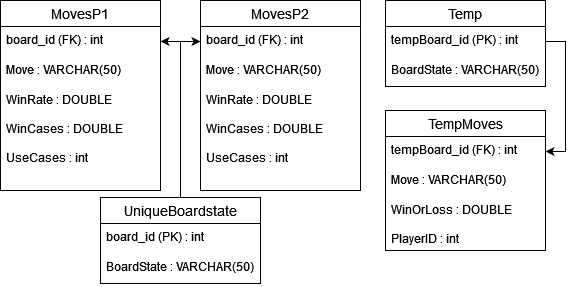

The diagram above was exported from draw.io. Its source (the exported page's mxGraphModel, read from the mxfile embedded in the PNG):
<mxGraphModel dx="1050" dy="530" grid="1" gridSize="10" guides="1" tooltips="1" connect="1" arrows="1" fold="1" page="1" pageScale="1" pageWidth="850" pageHeight="1100" math="0" shadow="0" extFonts="Permanent Marker^https://fonts.googleapis.com/css?family=Permanent+Marker">
  <root>
    <mxCell id="0" />
    <mxCell id="1" parent="0" />
    <mxCell id="pyaWxzly3JZFfHi5HF5i-48" value="UniqueBoardstate" style="swimlane;fontStyle=0;childLayout=stackLayout;horizontal=1;startSize=26;horizontalStack=0;resizeParent=1;resizeParentMax=0;resizeLast=0;collapsible=1;marginBottom=0;align=center;fontSize=14;" parent="1" vertex="1">
      <mxGeometry x="140" y="367" width="160" height="86" as="geometry" />
    </mxCell>
    <mxCell id="pyaWxzly3JZFfHi5HF5i-49" value="board_id (PK) : int" style="text;strokeColor=none;fillColor=none;spacingLeft=4;spacingRight=4;overflow=hidden;rotatable=0;points=[[0,0.5],[1,0.5]];portConstraint=eastwest;fontSize=12;whiteSpace=wrap;html=1;" parent="pyaWxzly3JZFfHi5HF5i-48" vertex="1">
      <mxGeometry y="26" width="160" height="30" as="geometry" />
    </mxCell>
    <mxCell id="pyaWxzly3JZFfHi5HF5i-50" value="BoardState : VARCHAR(50)" style="text;strokeColor=none;fillColor=none;spacingLeft=4;spacingRight=4;overflow=hidden;rotatable=0;points=[[0,0.5],[1,0.5]];portConstraint=eastwest;fontSize=12;whiteSpace=wrap;html=1;" parent="pyaWxzly3JZFfHi5HF5i-48" vertex="1">
      <mxGeometry y="56" width="160" height="30" as="geometry" />
    </mxCell>
    <mxCell id="pyaWxzly3JZFfHi5HF5i-52" value="MovesP1" style="swimlane;fontStyle=0;childLayout=stackLayout;horizontal=1;startSize=26;horizontalStack=0;resizeParent=1;resizeParentMax=0;resizeLast=0;collapsible=1;marginBottom=0;align=center;fontSize=14;" parent="1" vertex="1">
      <mxGeometry x="40" y="170" width="160" height="190" as="geometry" />
    </mxCell>
    <mxCell id="pyaWxzly3JZFfHi5HF5i-53" value="board_id (FK) : int" style="text;strokeColor=none;fillColor=none;spacingLeft=4;spacingRight=4;overflow=hidden;rotatable=0;points=[[0,0.5],[1,0.5]];portConstraint=eastwest;fontSize=12;whiteSpace=wrap;html=1;" parent="pyaWxzly3JZFfHi5HF5i-52" vertex="1">
      <mxGeometry y="26" width="160" height="30" as="geometry" />
    </mxCell>
    <mxCell id="pyaWxzly3JZFfHi5HF5i-54" value="Move : VARCHAR(50)" style="text;strokeColor=none;fillColor=none;spacingLeft=4;spacingRight=4;overflow=hidden;rotatable=0;points=[[0,0.5],[1,0.5]];portConstraint=eastwest;fontSize=12;whiteSpace=wrap;html=1;" parent="pyaWxzly3JZFfHi5HF5i-52" vertex="1">
      <mxGeometry y="56" width="160" height="30" as="geometry" />
    </mxCell>
    <mxCell id="pyaWxzly3JZFfHi5HF5i-55" value="&lt;div&gt;WinRate : DOUBLE&lt;/div&gt;&lt;div&gt;&lt;br&gt;&lt;/div&gt;&lt;div&gt;WinCases : DOUBLE&lt;br&gt;&lt;/div&gt;&lt;div&gt;&lt;br&gt;&lt;/div&gt;&lt;div&gt;UseCases : int&lt;br&gt;&lt;/div&gt;" style="text;strokeColor=none;fillColor=none;spacingLeft=4;spacingRight=4;overflow=hidden;rotatable=0;points=[[0,0.5],[1,0.5]];portConstraint=eastwest;fontSize=12;whiteSpace=wrap;html=1;" parent="pyaWxzly3JZFfHi5HF5i-52" vertex="1">
      <mxGeometry y="86" width="160" height="104" as="geometry" />
    </mxCell>
    <mxCell id="pyaWxzly3JZFfHi5HF5i-56" value="MovesP2" style="swimlane;fontStyle=0;childLayout=stackLayout;horizontal=1;startSize=26;horizontalStack=0;resizeParent=1;resizeParentMax=0;resizeLast=0;collapsible=1;marginBottom=0;align=center;fontSize=14;" parent="1" vertex="1">
      <mxGeometry x="240" y="170" width="160" height="190" as="geometry" />
    </mxCell>
    <mxCell id="pyaWxzly3JZFfHi5HF5i-57" value="board_id (FK) : int" style="text;strokeColor=none;fillColor=none;spacingLeft=4;spacingRight=4;overflow=hidden;rotatable=0;points=[[0,0.5],[1,0.5]];portConstraint=eastwest;fontSize=12;whiteSpace=wrap;html=1;" parent="pyaWxzly3JZFfHi5HF5i-56" vertex="1">
      <mxGeometry y="26" width="160" height="30" as="geometry" />
    </mxCell>
    <mxCell id="pyaWxzly3JZFfHi5HF5i-58" value="Move : VARCHAR(50)" style="text;strokeColor=none;fillColor=none;spacingLeft=4;spacingRight=4;overflow=hidden;rotatable=0;points=[[0,0.5],[1,0.5]];portConstraint=eastwest;fontSize=12;whiteSpace=wrap;html=1;" parent="pyaWxzly3JZFfHi5HF5i-56" vertex="1">
      <mxGeometry y="56" width="160" height="30" as="geometry" />
    </mxCell>
    <mxCell id="pyaWxzly3JZFfHi5HF5i-59" value="&lt;div&gt;WinRate : DOUBLE&lt;/div&gt;&lt;div&gt;&lt;br&gt;&lt;/div&gt;&lt;div&gt;WinCases : DOUBLE&lt;br&gt;&lt;/div&gt;&lt;div&gt;&lt;br&gt;&lt;/div&gt;&lt;div&gt;UseCases : int&lt;br&gt;&lt;/div&gt;" style="text;strokeColor=none;fillColor=none;spacingLeft=4;spacingRight=4;overflow=hidden;rotatable=0;points=[[0,0.5],[1,0.5]];portConstraint=eastwest;fontSize=12;whiteSpace=wrap;html=1;" parent="pyaWxzly3JZFfHi5HF5i-56" vertex="1">
      <mxGeometry y="86" width="160" height="104" as="geometry" />
    </mxCell>
    <mxCell id="pyaWxzly3JZFfHi5HF5i-60" style="edgeStyle=orthogonalEdgeStyle;rounded=0;orthogonalLoop=1;jettySize=auto;html=1;exitX=0.5;exitY=0;exitDx=0;exitDy=0;entryX=1;entryY=0.5;entryDx=0;entryDy=0;" parent="1" source="pyaWxzly3JZFfHi5HF5i-48" target="pyaWxzly3JZFfHi5HF5i-53" edge="1">
      <mxGeometry relative="1" as="geometry" />
    </mxCell>
    <mxCell id="pyaWxzly3JZFfHi5HF5i-61" style="edgeStyle=orthogonalEdgeStyle;rounded=0;orthogonalLoop=1;jettySize=auto;html=1;exitX=0.5;exitY=0;exitDx=0;exitDy=0;entryX=0;entryY=0.5;entryDx=0;entryDy=0;" parent="1" source="pyaWxzly3JZFfHi5HF5i-48" target="pyaWxzly3JZFfHi5HF5i-57" edge="1">
      <mxGeometry relative="1" as="geometry" />
    </mxCell>
    <mxCell id="pyaWxzly3JZFfHi5HF5i-62" value="Temp" style="swimlane;fontStyle=0;childLayout=stackLayout;horizontal=1;startSize=26;horizontalStack=0;resizeParent=1;resizeParentMax=0;resizeLast=0;collapsible=1;marginBottom=0;align=center;fontSize=14;" parent="1" vertex="1">
      <mxGeometry x="425" y="170" width="160" height="86" as="geometry" />
    </mxCell>
    <mxCell id="pyaWxzly3JZFfHi5HF5i-63" value="tempBoard_id (PK) : int" style="text;strokeColor=none;fillColor=none;spacingLeft=4;spacingRight=4;overflow=hidden;rotatable=0;points=[[0,0.5],[1,0.5]];portConstraint=eastwest;fontSize=12;whiteSpace=wrap;html=1;" parent="pyaWxzly3JZFfHi5HF5i-62" vertex="1">
      <mxGeometry y="26" width="160" height="30" as="geometry" />
    </mxCell>
    <mxCell id="pyaWxzly3JZFfHi5HF5i-64" value="BoardState : VARCHAR(50)" style="text;strokeColor=none;fillColor=none;spacingLeft=4;spacingRight=4;overflow=hidden;rotatable=0;points=[[0,0.5],[1,0.5]];portConstraint=eastwest;fontSize=12;whiteSpace=wrap;html=1;" parent="pyaWxzly3JZFfHi5HF5i-62" vertex="1">
      <mxGeometry y="56" width="160" height="30" as="geometry" />
    </mxCell>
    <mxCell id="pyaWxzly3JZFfHi5HF5i-65" value="TempMoves" style="swimlane;fontStyle=0;childLayout=stackLayout;horizontal=1;startSize=26;horizontalStack=0;resizeParent=1;resizeParentMax=0;resizeLast=0;collapsible=1;marginBottom=0;align=center;fontSize=14;" parent="1" vertex="1">
      <mxGeometry x="425" y="280" width="160" height="140" as="geometry" />
    </mxCell>
    <mxCell id="pyaWxzly3JZFfHi5HF5i-66" value="tempBoard_id (FK) : int" style="text;strokeColor=none;fillColor=none;spacingLeft=4;spacingRight=4;overflow=hidden;rotatable=0;points=[[0,0.5],[1,0.5]];portConstraint=eastwest;fontSize=12;whiteSpace=wrap;html=1;" parent="pyaWxzly3JZFfHi5HF5i-65" vertex="1">
      <mxGeometry y="26" width="160" height="30" as="geometry" />
    </mxCell>
    <mxCell id="pyaWxzly3JZFfHi5HF5i-67" value="Move : VARCHAR(50)" style="text;strokeColor=none;fillColor=none;spacingLeft=4;spacingRight=4;overflow=hidden;rotatable=0;points=[[0,0.5],[1,0.5]];portConstraint=eastwest;fontSize=12;whiteSpace=wrap;html=1;" parent="pyaWxzly3JZFfHi5HF5i-65" vertex="1">
      <mxGeometry y="56" width="160" height="30" as="geometry" />
    </mxCell>
    <mxCell id="pyaWxzly3JZFfHi5HF5i-68" value="&lt;div&gt;WinOrLoss : DOUBLE&lt;/div&gt;&lt;div&gt;&lt;br&gt;&lt;/div&gt;&lt;div&gt;PlayerID : int&lt;br&gt;&lt;/div&gt;&lt;div&gt;&lt;br&gt;&lt;/div&gt;&lt;div&gt;&lt;br&gt;&lt;/div&gt;" style="text;strokeColor=none;fillColor=none;spacingLeft=4;spacingRight=4;overflow=hidden;rotatable=0;points=[[0,0.5],[1,0.5]];portConstraint=eastwest;fontSize=12;whiteSpace=wrap;html=1;" parent="pyaWxzly3JZFfHi5HF5i-65" vertex="1">
      <mxGeometry y="86" width="160" height="54" as="geometry" />
    </mxCell>
    <mxCell id="pyaWxzly3JZFfHi5HF5i-69" style="edgeStyle=orthogonalEdgeStyle;rounded=0;orthogonalLoop=1;jettySize=auto;html=1;exitX=1;exitY=0.5;exitDx=0;exitDy=0;entryX=1;entryY=0.5;entryDx=0;entryDy=0;" parent="1" source="pyaWxzly3JZFfHi5HF5i-63" target="pyaWxzly3JZFfHi5HF5i-66" edge="1">
      <mxGeometry relative="1" as="geometry" />
    </mxCell>
  </root>
</mxGraphModel>